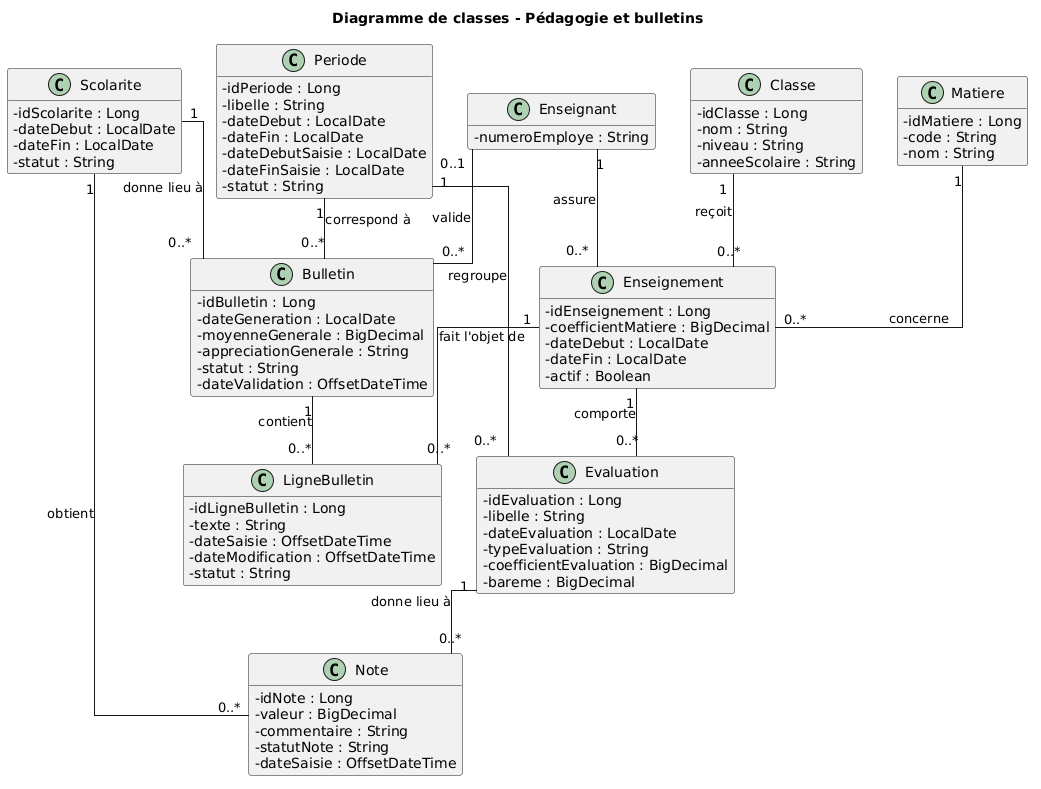

The diagram above was rendered by PlantUML. Its source (embedded in the PNG):
@startuml
title Diagramme de classes - Pédagogie et bulletins

top to bottom direction
skinparam shadowing false
skinparam classAttributeIconSize 0
skinparam linetype ortho
hide empty methods

class Enseignant {
  - numeroEmploye : String
}

class Classe {
  - idClasse : Long
  - nom : String
  - niveau : String
  - anneeScolaire : String
}

class Matiere {
  - idMatiere : Long
  - code : String
  - nom : String
}

class Enseignement {
  - idEnseignement : Long
  - coefficientMatiere : BigDecimal
  - dateDebut : LocalDate
  - dateFin : LocalDate
  - actif : Boolean
}

class Evaluation {
  - idEvaluation : Long
  - libelle : String
  - dateEvaluation : LocalDate
  - typeEvaluation : String
  - coefficientEvaluation : BigDecimal
  - bareme : BigDecimal
}

class Note {
  - idNote : Long
  - valeur : BigDecimal
  - commentaire : String
  - statutNote : String
  - dateSaisie : OffsetDateTime
}

class Scolarite {
  - idScolarite : Long
  - dateDebut : LocalDate
  - dateFin : LocalDate
  - statut : String
}

class Periode {
  - idPeriode : Long
  - libelle : String
  - dateDebut : LocalDate
  - dateFin : LocalDate
  - dateDebutSaisie : LocalDate
  - dateFinSaisie : LocalDate
  - statut : String
}

class Bulletin {
  - idBulletin : Long
  - dateGeneration : LocalDate
  - moyenneGenerale : BigDecimal
  - appreciationGenerale : String
  - statut : String
  - dateValidation : OffsetDateTime
}

class LigneBulletin {
  - idLigneBulletin : Long
  - texte : String
  - dateSaisie : OffsetDateTime
  - dateModification : OffsetDateTime
  - statut : String
}

Enseignant "1" -- "0..*" Enseignement : assure
Classe "1" -- "0..*" Enseignement : reçoit
Matiere "1" -- "0..*" Enseignement : concerne

Enseignement "1" -- "0..*" Evaluation : comporte
Periode "1" -- "0..*" Evaluation : regroupe

Scolarite "1" -- "0..*" Note : obtient
Evaluation "1" -- "0..*" Note : donne lieu à

Scolarite "1" -- "0..*" Bulletin : donne lieu à
Periode "1" -- "0..*" Bulletin : correspond à
Enseignant "0..1" -- "0..*" Bulletin : valide

Bulletin "1" -- "0..*" LigneBulletin : contient
Enseignement "1" -- "0..*" LigneBulletin : fait l'objet de
@enduml